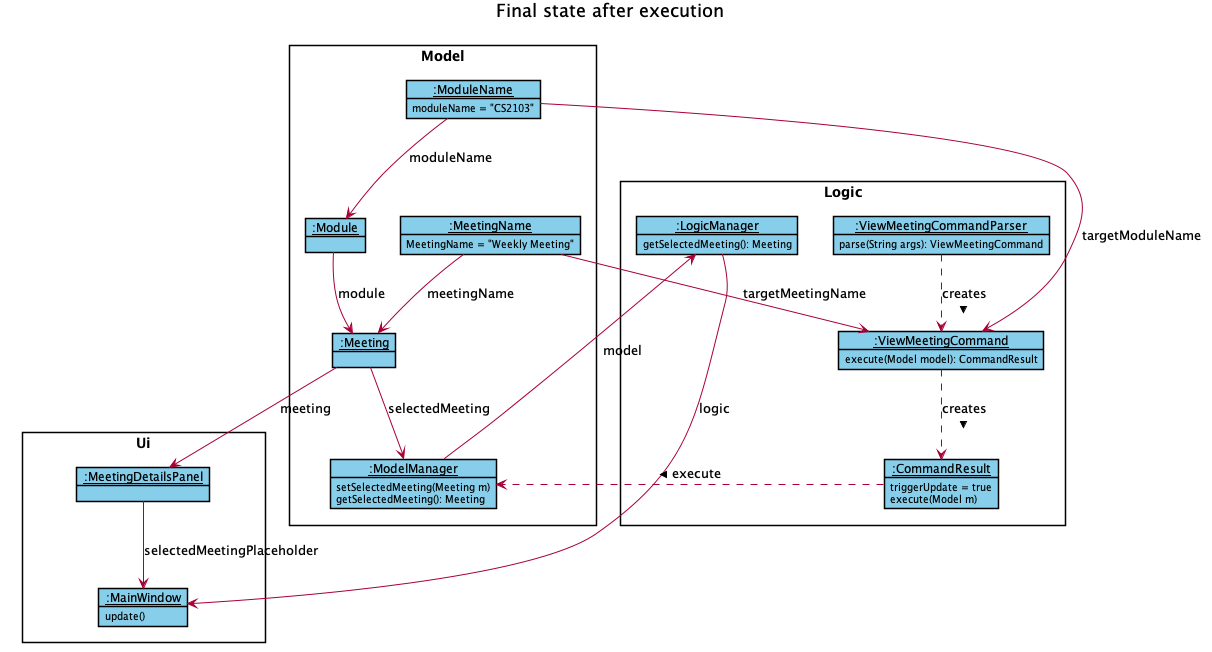

The diagram above was rendered by PlantUML. Its source (embedded in the PNG):
@startuml








skinparam BackgroundColor #FFFFFFF

skinparam Shadowing false

skinparam Class {
    FontColor #FFFFFF
    BorderThickness 1
    BorderColor #FFFFFF
    StereotypeFontColor #FFFFFF
    FontName Arial
}

skinparam Actor {
    BorderColor #000000
    Color #000000
    FontName Arial
}

skinparam Sequence {
    MessageAlign center
    BoxFontSize 15
    BoxPadding 0
    BoxFontColor #FFFFFF
    FontName Arial
}

skinparam Participant {
    FontColor #FFFFFFF
    Padding 20
}

skinparam MinClassWidth 50
skinparam ParticipantPadding 10
skinparam Shadowing false
skinparam DefaultTextAlignment center
skinparam packageStyle Rectangle

hide footbox
hide members
hide circle
skinparam ObjectFontColor black
skinparam ObjectBorderColor black
skinparam ObjectBackgroundColor skyblue

show members
hide empty members

title Final state after execution

package Model <<Rectangle>> {
    object "<u>:MeetingName" as MeetingName {
        MeetingName = "Weekly Meeting"
    }

    object "<u>:ModuleName" as ModuleName {
        moduleName = "CS2103"
    }

    object "<u>:Module" as Module {
    }

    object "<u>:Meeting" as Meeting {
    }

    object "<u>:ModelManager" as ModelManager {
        setSelectedMeeting(Meeting m)
        getSelectedMeeting(): Meeting
    }
}

package Logic <<Rectangle>> {
    object "<u>:LogicManager" as LogicManager {
        getSelectedMeeting(): Meeting
    }

    object "<u>:CommandResult" as CommandResult {
        triggerUpdate = true
        execute(Model m)
    }

    object "<u>:ViewMeetingCommand" as ViewMeetingCommand {
        execute(Model model): CommandResult
    }

    object "<u>:ViewMeetingCommandParser" as ViewMeetingCommandParser {
        parse(String args): ViewMeetingCommand
    }
}

package Ui <<Rectangle>> {
    object "<u>:MainWindow" as MainWindow {
        update()
    }

    object "<u>:MeetingDetailsPanel" as MeetingDetailsPanel {
    }
}

MeetingName --> Meeting : meetingName
ModuleName --> Module : moduleName
Module --> Meeting : module
Meeting --> ModelManager : selectedMeeting
Meeting --> MeetingDetailsPanel : meeting
LogicManager --> MainWindow : logic
ModelManager --> LogicManager : model
MeetingDetailsPanel --> MainWindow : selectedMeetingPlaceholder
ModuleName --> ViewMeetingCommand : targetModuleName
MeetingName --> ViewMeetingCommand : targetMeetingName
ViewMeetingCommand ..> CommandResult : creates >
CommandResult ..> ModelManager : execute >
ViewMeetingCommandParser ..> ViewMeetingCommand : creates >

@enduml